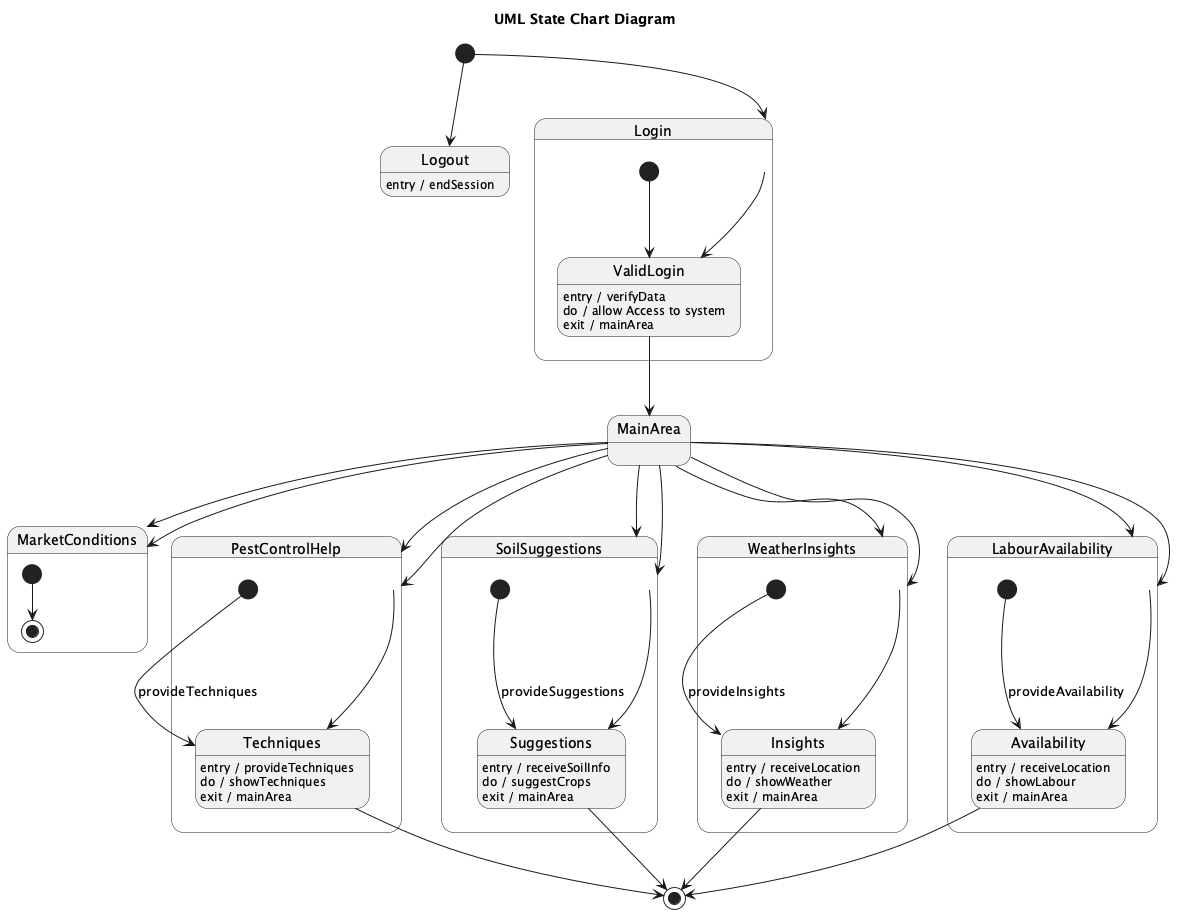

The diagram above was rendered by PlantUML. Its source (embedded in the PNG):
@startuml
title UML State Chart Diagram

[*] --> Login

state Login {
  [*] --> ValidLogin
  ValidLogin : entry / verifyData
  ValidLogin : do / allow Access to system
  ValidLogin : exit / mainArea
}

state MainArea <<choice>> {
  MainArea --> MarketConditions
  MainArea --> PestControlHelp
  MainArea --> SoilSuggestions
  MainArea --> WeatherInsights
  MainArea --> LabourAvailability
}

state MarketConditions {
  [*] --> [*]
}

state PestControlHelp {
  [*] --> Techniques : provideTechniques
  Techniques : entry / provideTechniques
  Techniques : do / showTechniques
  Techniques : exit / mainArea
}

state SoilSuggestions {
  [*] --> Suggestions : provideSuggestions
  Suggestions : entry / receiveSoilInfo
  Suggestions : do / suggestCrops
  Suggestions : exit / mainArea
}

state WeatherInsights {
  [*] --> Insights : provideInsights
  Insights : entry / receiveLocation
  Insights : do / showWeather
  Insights : exit / mainArea
}

state LabourAvailability {
  [*] --> Availability : provideAvailability
  Availability : entry / receiveLocation
  Availability : do / showLabour
  Availability : exit / mainArea
}

Login --> ValidLogin

ValidLogin --> MainArea

MainArea --> MarketConditions
MainArea --> PestControlHelp
MainArea --> SoilSuggestions
MainArea --> WeatherInsights
MainArea --> LabourAvailability

PestControlHelp --> Techniques

SoilSuggestions --> Suggestions

WeatherInsights --> Insights

LabourAvailability --> Availability

Techniques --> [*]

Suggestions --> [*]

Insights --> [*]

Availability --> [*]

[*] --> Logout

Logout : entry / endSession
@enduml